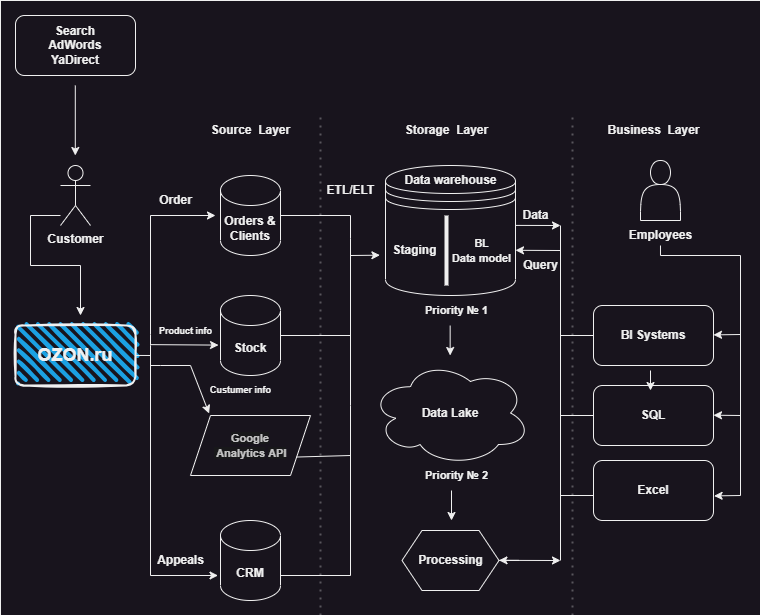

The diagram above was exported from draw.io. Its source (the exported page's mxGraphModel, read from the mxfile embedded in the PNG):
<mxGraphModel dx="864" dy="516" grid="1" gridSize="10" guides="1" tooltips="1" connect="1" arrows="1" fold="1" page="1" pageScale="1" pageWidth="850" pageHeight="1100" background="#1A1A1A" math="0" shadow="1">
  <root>
    <mxCell id="WIyWlLk6GJQsqaUBKTNV-0" />
    <mxCell id="WIyWlLk6GJQsqaUBKTNV-1" parent="WIyWlLk6GJQsqaUBKTNV-0" />
    <mxCell id="RezhIBUIcCbog2ukldAD-1" value="" style="rounded=0;whiteSpace=wrap;html=1;" parent="WIyWlLk6GJQsqaUBKTNV-1" vertex="1">
      <mxGeometry x="10" y="25" width="760" height="615" as="geometry" />
    </mxCell>
    <mxCell id="pR_fTsd9zCCfwjUKr6uW-20" style="edgeStyle=orthogonalEdgeStyle;rounded=0;orthogonalLoop=1;jettySize=auto;html=1;exitX=0;exitY=1;exitDx=0;exitDy=0;exitPerimeter=0;" parent="WIyWlLk6GJQsqaUBKTNV-1" edge="1">
      <mxGeometry relative="1" as="geometry">
        <mxPoint x="90" y="340" as="targetPoint" />
        <mxPoint x="70" y="240" as="sourcePoint" />
        <Array as="points">
          <mxPoint x="40" y="240" />
          <mxPoint x="40" y="290" />
          <mxPoint x="90" y="290" />
        </Array>
      </mxGeometry>
    </mxCell>
    <mxCell id="pR_fTsd9zCCfwjUKr6uW-0" value="&lt;b&gt;Orders &amp;amp;&lt;br&gt;Clients&lt;/b&gt;" style="shape=cylinder3;whiteSpace=wrap;html=1;boundedLbl=1;backgroundOutline=1;size=15;" parent="WIyWlLk6GJQsqaUBKTNV-1" vertex="1">
      <mxGeometry x="230" y="200" width="60" height="80" as="geometry" />
    </mxCell>
    <mxCell id="pR_fTsd9zCCfwjUKr6uW-1" value="&lt;b&gt;CRM&lt;/b&gt;" style="shape=cylinder3;whiteSpace=wrap;html=1;boundedLbl=1;backgroundOutline=1;size=15;" parent="WIyWlLk6GJQsqaUBKTNV-1" vertex="1">
      <mxGeometry x="230" y="545" width="60" height="80" as="geometry" />
    </mxCell>
    <mxCell id="pR_fTsd9zCCfwjUKr6uW-2" value="&lt;b&gt;Stock&lt;/b&gt;" style="shape=cylinder3;whiteSpace=wrap;html=1;boundedLbl=1;backgroundOutline=1;size=15;" parent="WIyWlLk6GJQsqaUBKTNV-1" vertex="1">
      <mxGeometry x="230" y="320" width="60" height="80" as="geometry" />
    </mxCell>
    <mxCell id="pR_fTsd9zCCfwjUKr6uW-3" value="&lt;b&gt;Data Lake&lt;/b&gt;" style="ellipse;shape=cloud;whiteSpace=wrap;html=1;" parent="WIyWlLk6GJQsqaUBKTNV-1" vertex="1">
      <mxGeometry x="380" y="385" width="160" height="105" as="geometry" />
    </mxCell>
    <mxCell id="pR_fTsd9zCCfwjUKr6uW-4" value="&lt;b&gt;Сustomer&lt;/b&gt;" style="shape=umlActor;verticalLabelPosition=bottom;verticalAlign=top;html=1;outlineConnect=0;" parent="WIyWlLk6GJQsqaUBKTNV-1" vertex="1">
      <mxGeometry x="70" y="190" width="30" height="60" as="geometry" />
    </mxCell>
    <mxCell id="pR_fTsd9zCCfwjUKr6uW-8" value="" style="shape=datastore;whiteSpace=wrap;html=1;" parent="WIyWlLk6GJQsqaUBKTNV-1" vertex="1">
      <mxGeometry x="395" y="190" width="130" height="130" as="geometry" />
    </mxCell>
    <mxCell id="pR_fTsd9zCCfwjUKr6uW-12" value="&lt;b&gt;Source&amp;nbsp; Layer&lt;/b&gt;" style="text;html=1;align=center;verticalAlign=middle;resizable=0;points=[];autosize=1;strokeColor=none;fillColor=none;" parent="WIyWlLk6GJQsqaUBKTNV-1" vertex="1">
      <mxGeometry x="210" y="140" width="100" height="30" as="geometry" />
    </mxCell>
    <mxCell id="pR_fTsd9zCCfwjUKr6uW-13" value="" style="line;strokeWidth=4;direction=south;html=1;perimeter=backbonePerimeter;points=[];outlineConnect=0;" parent="WIyWlLk6GJQsqaUBKTNV-1" vertex="1">
      <mxGeometry x="451" y="240" width="10" height="70" as="geometry" />
    </mxCell>
    <mxCell id="pR_fTsd9zCCfwjUKr6uW-16" value="&lt;b&gt;Search&lt;br&gt;AdWords&lt;br&gt;YaDirect&lt;/b&gt;" style="rounded=1;whiteSpace=wrap;html=1;" parent="WIyWlLk6GJQsqaUBKTNV-1" vertex="1">
      <mxGeometry x="25" y="40" width="120" height="60" as="geometry" />
    </mxCell>
    <mxCell id="pR_fTsd9zCCfwjUKr6uW-18" style="edgeStyle=orthogonalEdgeStyle;rounded=0;orthogonalLoop=1;jettySize=auto;html=1;entryX=0.5;entryY=0;entryDx=0;entryDy=0;entryPerimeter=0;strokeColor=none;" parent="WIyWlLk6GJQsqaUBKTNV-1" edge="1">
      <mxGeometry relative="1" as="geometry">
        <mxPoint x="85" y="120" as="sourcePoint" />
        <mxPoint x="84.86" y="180" as="targetPoint" />
        <Array as="points">
          <mxPoint x="85" y="150" />
          <mxPoint x="85" y="150" />
        </Array>
      </mxGeometry>
    </mxCell>
    <mxCell id="pR_fTsd9zCCfwjUKr6uW-22" style="edgeStyle=orthogonalEdgeStyle;rounded=0;orthogonalLoop=1;jettySize=auto;html=1;strokeColor=default;endSize=6;" parent="WIyWlLk6GJQsqaUBKTNV-1" edge="1">
      <mxGeometry relative="1" as="geometry">
        <mxPoint x="225" y="240" as="targetPoint" />
        <mxPoint x="160" y="370" as="sourcePoint" />
        <Array as="points">
          <mxPoint x="160" y="359" />
          <mxPoint x="160" y="240" />
        </Array>
      </mxGeometry>
    </mxCell>
    <mxCell id="pR_fTsd9zCCfwjUKr6uW-39" style="edgeStyle=orthogonalEdgeStyle;rounded=0;orthogonalLoop=1;jettySize=auto;html=1;entryX=0;entryY=0;entryDx=0;entryDy=52.5;entryPerimeter=0;" parent="WIyWlLk6GJQsqaUBKTNV-1" source="kbHY532nSmSGehpRrfYI-19" edge="1">
      <mxGeometry relative="1" as="geometry">
        <mxPoint x="227.5" y="600" as="targetPoint" />
        <Array as="points">
          <mxPoint x="160" y="600" />
        </Array>
        <mxPoint x="142.5" y="397.50000000000006" as="sourcePoint" />
      </mxGeometry>
    </mxCell>
    <mxCell id="pR_fTsd9zCCfwjUKr6uW-21" value="&lt;b&gt;&lt;font style=&quot;font-size: 18px;&quot;&gt;OZON.r&lt;/font&gt;&lt;font style=&quot;font-size: 18px;&quot;&gt;u&lt;/font&gt;&lt;/b&gt;" style="rounded=1;whiteSpace=wrap;html=1;strokeWidth=2;fillWeight=4;hachureGap=8;hachureAngle=45;fillColor=#1ba1e2;sketch=1;" parent="WIyWlLk6GJQsqaUBKTNV-1" vertex="1">
      <mxGeometry x="25" y="350" width="120" height="60" as="geometry" />
    </mxCell>
    <mxCell id="pR_fTsd9zCCfwjUKr6uW-26" value="&lt;b&gt;Order&lt;/b&gt;" style="text;html=1;align=center;verticalAlign=middle;resizable=0;points=[];autosize=1;strokeColor=none;fillColor=none;" parent="WIyWlLk6GJQsqaUBKTNV-1" vertex="1">
      <mxGeometry x="155" y="210" width="60" height="30" as="geometry" />
    </mxCell>
    <mxCell id="pR_fTsd9zCCfwjUKr6uW-33" value="" style="endArrow=classic;html=1;rounded=0;" parent="WIyWlLk6GJQsqaUBKTNV-1" edge="1">
      <mxGeometry width="50" height="50" relative="1" as="geometry">
        <mxPoint x="84.8" y="110" as="sourcePoint" />
        <mxPoint x="84.8" y="180" as="targetPoint" />
      </mxGeometry>
    </mxCell>
    <mxCell id="pR_fTsd9zCCfwjUKr6uW-37" value="&lt;b&gt;Business&amp;nbsp; Layer&lt;/b&gt;" style="text;html=1;align=center;verticalAlign=middle;resizable=0;points=[];autosize=1;strokeColor=none;fillColor=none;" parent="WIyWlLk6GJQsqaUBKTNV-1" vertex="1">
      <mxGeometry x="603" y="140" width="120" height="30" as="geometry" />
    </mxCell>
    <mxCell id="pR_fTsd9zCCfwjUKr6uW-42" value="&lt;font style=&quot;font-size: 11px;&quot;&gt;&lt;b&gt;&lt;span style=&quot;color: rgba(255, 255, 255, 0.75); font-family: &amp;quot;YS Text&amp;quot;, Arial, Helvetica, &amp;quot;Arial Unicode MS&amp;quot;, sans-serif; text-align: start; background-color: rgb(24, 24, 26);&quot;&gt;Google&lt;br&gt;&amp;nbsp;Analytics&lt;/span&gt;&amp;nbsp;&lt;span style=&quot;color: rgba(255, 255, 255, 0.75); font-family: &amp;quot;YS Text&amp;quot;, Arial, Helvetica, &amp;quot;Arial Unicode MS&amp;quot;, sans-serif; text-align: start; background-color: rgb(24, 24, 26);&quot;&gt;API&lt;/span&gt;&lt;/b&gt;&lt;/font&gt;" style="shape=parallelogram;perimeter=parallelogramPerimeter;whiteSpace=wrap;html=1;fixedSize=1;" parent="WIyWlLk6GJQsqaUBKTNV-1" vertex="1">
      <mxGeometry x="200" y="440" width="120" height="60" as="geometry" />
    </mxCell>
    <mxCell id="pR_fTsd9zCCfwjUKr6uW-43" value="" style="shape=actor;whiteSpace=wrap;html=1;" parent="WIyWlLk6GJQsqaUBKTNV-1" vertex="1">
      <mxGeometry x="650" y="185" width="40" height="60" as="geometry" />
    </mxCell>
    <mxCell id="pR_fTsd9zCCfwjUKr6uW-45" value="&lt;b&gt;Storage&amp;nbsp; Layer&lt;/b&gt;" style="text;html=1;align=center;verticalAlign=middle;resizable=0;points=[];autosize=1;strokeColor=none;fillColor=none;" parent="WIyWlLk6GJQsqaUBKTNV-1" vertex="1">
      <mxGeometry x="401" y="140" width="110" height="30" as="geometry" />
    </mxCell>
    <mxCell id="pR_fTsd9zCCfwjUKr6uW-46" value="&lt;b&gt;Employees&lt;/b&gt;" style="text;html=1;align=center;verticalAlign=middle;resizable=0;points=[];autosize=1;strokeColor=none;fillColor=none;" parent="WIyWlLk6GJQsqaUBKTNV-1" vertex="1">
      <mxGeometry x="625" y="245" width="90" height="30" as="geometry" />
    </mxCell>
    <mxCell id="pR_fTsd9zCCfwjUKr6uW-51" value="&lt;b&gt;BI Systems&lt;/b&gt;" style="rounded=1;whiteSpace=wrap;html=1;" parent="WIyWlLk6GJQsqaUBKTNV-1" vertex="1">
      <mxGeometry x="603" y="330" width="120" height="60" as="geometry" />
    </mxCell>
    <mxCell id="pR_fTsd9zCCfwjUKr6uW-56" value="&lt;b&gt;Staging&lt;/b&gt;" style="text;html=1;align=center;verticalAlign=middle;resizable=0;points=[];autosize=1;strokeColor=none;fillColor=none;" parent="WIyWlLk6GJQsqaUBKTNV-1" vertex="1">
      <mxGeometry x="389" y="260" width="70" height="30" as="geometry" />
    </mxCell>
    <mxCell id="pR_fTsd9zCCfwjUKr6uW-57" value="&lt;font style=&quot;font-size: 11px;&quot;&gt;&lt;b&gt;BL&lt;br&gt;Data model&lt;/b&gt;&lt;/font&gt;" style="text;html=1;align=center;verticalAlign=middle;resizable=0;points=[];autosize=1;strokeColor=none;fillColor=none;" parent="WIyWlLk6GJQsqaUBKTNV-1" vertex="1">
      <mxGeometry x="451" y="255" width="80" height="40" as="geometry" />
    </mxCell>
    <mxCell id="pR_fTsd9zCCfwjUKr6uW-67" value="" style="endArrow=classic;html=1;rounded=0;entryX=0.155;entryY=-0.034;entryDx=0;entryDy=0;entryPerimeter=0;" parent="WIyWlLk6GJQsqaUBKTNV-1" target="pR_fTsd9zCCfwjUKr6uW-42" edge="1">
      <mxGeometry width="50" height="50" relative="1" as="geometry">
        <mxPoint x="160" y="390" as="sourcePoint" />
        <mxPoint x="120" y="430" as="targetPoint" />
        <Array as="points">
          <mxPoint x="170" y="390" />
          <mxPoint x="200" y="390" />
        </Array>
      </mxGeometry>
    </mxCell>
    <mxCell id="pR_fTsd9zCCfwjUKr6uW-68" value="&lt;b&gt;ETL/ELT&lt;/b&gt;" style="text;html=1;align=center;verticalAlign=middle;resizable=0;points=[];autosize=1;strokeColor=none;fillColor=none;" parent="WIyWlLk6GJQsqaUBKTNV-1" vertex="1">
      <mxGeometry x="325" y="200" width="70" height="30" as="geometry" />
    </mxCell>
    <mxCell id="pR_fTsd9zCCfwjUKr6uW-69" value="&lt;b&gt;Data&amp;nbsp;warehouse&lt;/b&gt;" style="text;html=1;align=center;verticalAlign=middle;resizable=0;points=[];autosize=1;strokeColor=none;fillColor=none;" parent="WIyWlLk6GJQsqaUBKTNV-1" vertex="1">
      <mxGeometry x="400" y="190" width="120" height="30" as="geometry" />
    </mxCell>
    <mxCell id="pR_fTsd9zCCfwjUKr6uW-70" value="&lt;font style=&quot;font-size: 11px;&quot;&gt;&lt;b&gt;Priority № 1&lt;/b&gt;&lt;/font&gt;" style="text;html=1;align=center;verticalAlign=middle;resizable=0;points=[];autosize=1;strokeColor=none;fillColor=none;" parent="WIyWlLk6GJQsqaUBKTNV-1" vertex="1">
      <mxGeometry x="421" y="320" width="90" height="30" as="geometry" />
    </mxCell>
    <mxCell id="pR_fTsd9zCCfwjUKr6uW-72" value="&lt;font style=&quot;font-size: 11px;&quot;&gt;&lt;b&gt;Priority № 2&lt;/b&gt;&lt;/font&gt;" style="text;html=1;align=center;verticalAlign=middle;resizable=0;points=[];autosize=1;strokeColor=none;fillColor=none;" parent="WIyWlLk6GJQsqaUBKTNV-1" vertex="1">
      <mxGeometry x="421" y="485" width="90" height="30" as="geometry" />
    </mxCell>
    <mxCell id="pR_fTsd9zCCfwjUKr6uW-74" value="&lt;b&gt;Appeals&lt;/b&gt;" style="text;html=1;align=center;verticalAlign=middle;resizable=0;points=[];autosize=1;strokeColor=none;fillColor=none;" parent="WIyWlLk6GJQsqaUBKTNV-1" vertex="1">
      <mxGeometry x="155" y="570" width="70" height="30" as="geometry" />
    </mxCell>
    <mxCell id="pR_fTsd9zCCfwjUKr6uW-81" value="&lt;b&gt;Processing&lt;/b&gt;" style="shape=hexagon;perimeter=hexagonPerimeter2;whiteSpace=wrap;html=1;fixedSize=1;" parent="WIyWlLk6GJQsqaUBKTNV-1" vertex="1">
      <mxGeometry x="411.5" y="555" width="97" height="60" as="geometry" />
    </mxCell>
    <mxCell id="pR_fTsd9zCCfwjUKr6uW-82" value="" style="endArrow=classic;html=1;rounded=0;" parent="WIyWlLk6GJQsqaUBKTNV-1" edge="1">
      <mxGeometry width="50" height="50" relative="1" as="geometry">
        <mxPoint x="459.65999999999997" y="350" as="sourcePoint" />
        <mxPoint x="459.65999999999997" y="380" as="targetPoint" />
      </mxGeometry>
    </mxCell>
    <mxCell id="pR_fTsd9zCCfwjUKr6uW-83" value="" style="endArrow=classic;html=1;rounded=0;exitX=0.063;exitY=0.971;exitDx=0;exitDy=0;exitPerimeter=0;entryX=-0.033;entryY=0.62;entryDx=0;entryDy=0;entryPerimeter=0;" parent="WIyWlLk6GJQsqaUBKTNV-1" source="kbHY532nSmSGehpRrfYI-19" target="pR_fTsd9zCCfwjUKr6uW-2" edge="1">
      <mxGeometry width="50" height="50" relative="1" as="geometry">
        <mxPoint x="200" y="390" as="sourcePoint" />
        <mxPoint x="250" y="340" as="targetPoint" />
      </mxGeometry>
    </mxCell>
    <mxCell id="pR_fTsd9zCCfwjUKr6uW-85" value="&lt;b&gt;SQL&lt;/b&gt;" style="rounded=1;whiteSpace=wrap;html=1;" parent="WIyWlLk6GJQsqaUBKTNV-1" vertex="1">
      <mxGeometry x="603" y="410" width="120" height="60" as="geometry" />
    </mxCell>
    <mxCell id="pR_fTsd9zCCfwjUKr6uW-87" value="" style="endArrow=none;html=1;rounded=0;" parent="WIyWlLk6GJQsqaUBKTNV-1" edge="1">
      <mxGeometry width="50" height="50" relative="1" as="geometry">
        <mxPoint x="750" y="520" as="sourcePoint" />
        <mxPoint x="750" y="280" as="targetPoint" />
      </mxGeometry>
    </mxCell>
    <mxCell id="pR_fTsd9zCCfwjUKr6uW-88" value="" style="endArrow=classic;html=1;rounded=0;" parent="WIyWlLk6GJQsqaUBKTNV-1" edge="1">
      <mxGeometry width="50" height="50" relative="1" as="geometry">
        <mxPoint x="750" y="440" as="sourcePoint" />
        <mxPoint x="723" y="439.7" as="targetPoint" />
      </mxGeometry>
    </mxCell>
    <mxCell id="pR_fTsd9zCCfwjUKr6uW-89" value="" style="endArrow=classic;html=1;rounded=0;" parent="WIyWlLk6GJQsqaUBKTNV-1" edge="1">
      <mxGeometry width="50" height="50" relative="1" as="geometry">
        <mxPoint x="750" y="359" as="sourcePoint" />
        <mxPoint x="723" y="359.39" as="targetPoint" />
      </mxGeometry>
    </mxCell>
    <mxCell id="pR_fTsd9zCCfwjUKr6uW-92" value="" style="endArrow=none;html=1;rounded=0;" parent="WIyWlLk6GJQsqaUBKTNV-1" edge="1">
      <mxGeometry width="50" height="50" relative="1" as="geometry">
        <mxPoint x="570" y="585" as="sourcePoint" />
        <mxPoint x="570" y="250" as="targetPoint" />
      </mxGeometry>
    </mxCell>
    <mxCell id="pR_fTsd9zCCfwjUKr6uW-93" value="" style="endArrow=classic;html=1;rounded=0;" parent="WIyWlLk6GJQsqaUBKTNV-1" edge="1">
      <mxGeometry width="50" height="50" relative="1" as="geometry">
        <mxPoint x="508.5" y="584.86" as="sourcePoint" />
        <mxPoint x="570" y="585" as="targetPoint" />
      </mxGeometry>
    </mxCell>
    <mxCell id="pR_fTsd9zCCfwjUKr6uW-94" value="" style="endArrow=classic;html=1;rounded=0;" parent="WIyWlLk6GJQsqaUBKTNV-1" edge="1">
      <mxGeometry width="50" height="50" relative="1" as="geometry">
        <mxPoint x="524.9952631578948" y="249.90000000000003" as="sourcePoint" />
        <mxPoint x="570" y="250" as="targetPoint" />
      </mxGeometry>
    </mxCell>
    <mxCell id="pR_fTsd9zCCfwjUKr6uW-97" value="&lt;b&gt;Excel&lt;/b&gt;" style="rounded=1;whiteSpace=wrap;html=1;" parent="WIyWlLk6GJQsqaUBKTNV-1" vertex="1">
      <mxGeometry x="603" y="485" width="120" height="60" as="geometry" />
    </mxCell>
    <mxCell id="pR_fTsd9zCCfwjUKr6uW-101" value="" style="endArrow=classic;html=1;rounded=0;entryX=1.005;entryY=0.59;entryDx=0;entryDy=0;entryPerimeter=0;" parent="WIyWlLk6GJQsqaUBKTNV-1" target="pR_fTsd9zCCfwjUKr6uW-97" edge="1">
      <mxGeometry width="50" height="50" relative="1" as="geometry">
        <mxPoint x="750" y="520" as="sourcePoint" />
        <mxPoint x="663" y="460" as="targetPoint" />
      </mxGeometry>
    </mxCell>
    <mxCell id="kbHY532nSmSGehpRrfYI-0" value="&lt;b&gt;Data&lt;/b&gt;" style="text;html=1;align=center;verticalAlign=middle;resizable=0;points=[];autosize=1;strokeColor=none;fillColor=none;" parent="WIyWlLk6GJQsqaUBKTNV-1" vertex="1">
      <mxGeometry x="520" y="225" width="50" height="30" as="geometry" />
    </mxCell>
    <mxCell id="kbHY532nSmSGehpRrfYI-1" value="" style="endArrow=none;html=1;rounded=0;" parent="WIyWlLk6GJQsqaUBKTNV-1" edge="1">
      <mxGeometry width="50" height="50" relative="1" as="geometry">
        <mxPoint x="670" y="280" as="sourcePoint" />
        <mxPoint x="750" y="280" as="targetPoint" />
      </mxGeometry>
    </mxCell>
    <mxCell id="kbHY532nSmSGehpRrfYI-2" value="" style="endArrow=none;html=1;rounded=0;" parent="WIyWlLk6GJQsqaUBKTNV-1" edge="1">
      <mxGeometry width="50" height="50" relative="1" as="geometry">
        <mxPoint x="669.98" y="280" as="sourcePoint" />
        <mxPoint x="669.98" y="270" as="targetPoint" />
      </mxGeometry>
    </mxCell>
    <mxCell id="kbHY532nSmSGehpRrfYI-8" value="" style="endArrow=classic;html=1;rounded=0;" parent="WIyWlLk6GJQsqaUBKTNV-1" edge="1">
      <mxGeometry width="50" height="50" relative="1" as="geometry">
        <mxPoint x="570" y="275" as="sourcePoint" />
        <mxPoint x="525" y="274.8" as="targetPoint" />
      </mxGeometry>
    </mxCell>
    <mxCell id="kbHY532nSmSGehpRrfYI-10" value="&lt;b&gt;Query&lt;/b&gt;" style="text;html=1;align=center;verticalAlign=middle;resizable=0;points=[];autosize=1;strokeColor=none;fillColor=none;" parent="WIyWlLk6GJQsqaUBKTNV-1" vertex="1">
      <mxGeometry x="520" y="275" width="60" height="30" as="geometry" />
    </mxCell>
    <mxCell id="kbHY532nSmSGehpRrfYI-12" value="" style="endArrow=classic;html=1;rounded=0;entryX=0.923;entryY=0.75;entryDx=0;entryDy=0;entryPerimeter=0;" parent="WIyWlLk6GJQsqaUBKTNV-1" edge="1">
      <mxGeometry width="50" height="50" relative="1" as="geometry">
        <mxPoint x="528.47" y="584.86" as="sourcePoint" />
        <mxPoint x="508.5010000000001" y="584.86" as="targetPoint" />
      </mxGeometry>
    </mxCell>
    <mxCell id="kbHY532nSmSGehpRrfYI-18" value="&lt;font style=&quot;font-size: 9px;&quot;&gt;&lt;b&gt;Custumer info&lt;/b&gt;&lt;/font&gt;" style="text;html=1;align=center;verticalAlign=middle;resizable=0;points=[];autosize=1;strokeColor=none;fillColor=none;" parent="WIyWlLk6GJQsqaUBKTNV-1" vertex="1">
      <mxGeometry x="210" y="399" width="80" height="30" as="geometry" />
    </mxCell>
    <mxCell id="kbHY532nSmSGehpRrfYI-19" value="&lt;font style=&quot;font-size: 9px;&quot;&gt;&lt;b&gt;Product info&lt;/b&gt;&lt;/font&gt;" style="text;html=1;align=center;verticalAlign=middle;resizable=0;points=[];autosize=1;strokeColor=none;fillColor=none;" parent="WIyWlLk6GJQsqaUBKTNV-1" vertex="1">
      <mxGeometry x="155" y="340" width="80" height="30" as="geometry" />
    </mxCell>
    <mxCell id="kbHY532nSmSGehpRrfYI-23" value="" style="endArrow=none;html=1;rounded=0;exitX=1;exitY=0.75;exitDx=0;exitDy=0;" parent="WIyWlLk6GJQsqaUBKTNV-1" source="pR_fTsd9zCCfwjUKr6uW-42" edge="1">
      <mxGeometry width="50" height="50" relative="1" as="geometry">
        <mxPoint x="310" y="479" as="sourcePoint" />
        <mxPoint x="360" y="480" as="targetPoint" />
      </mxGeometry>
    </mxCell>
    <mxCell id="KHrMgAfEjMKSUs2QnYBT-0" value="" style="endArrow=none;dashed=1;html=1;dashPattern=1 3;strokeWidth=2;rounded=0;opacity=30;" parent="WIyWlLk6GJQsqaUBKTNV-1" edge="1">
      <mxGeometry width="50" height="50" relative="1" as="geometry">
        <mxPoint x="330" y="640" as="sourcePoint" />
        <mxPoint x="330" y="140" as="targetPoint" />
      </mxGeometry>
    </mxCell>
    <mxCell id="KHrMgAfEjMKSUs2QnYBT-2" value="" style="endArrow=none;html=1;rounded=0;exitX=1;exitY=0;exitDx=0;exitDy=52.5;exitPerimeter=0;" parent="WIyWlLk6GJQsqaUBKTNV-1" edge="1">
      <mxGeometry width="50" height="50" relative="1" as="geometry">
        <mxPoint x="290" y="600" as="sourcePoint" />
        <mxPoint x="360" y="240" as="targetPoint" />
        <Array as="points">
          <mxPoint x="360" y="600" />
          <mxPoint x="360" y="430" />
          <mxPoint x="360" y="263" />
        </Array>
      </mxGeometry>
    </mxCell>
    <mxCell id="KHrMgAfEjMKSUs2QnYBT-4" value="" style="endArrow=none;html=1;rounded=0;exitX=1;exitY=0.5;exitDx=0;exitDy=0;exitPerimeter=0;" parent="WIyWlLk6GJQsqaUBKTNV-1" source="pR_fTsd9zCCfwjUKr6uW-0" edge="1">
      <mxGeometry width="50" height="50" relative="1" as="geometry">
        <mxPoint x="300" y="370" as="sourcePoint" />
        <mxPoint x="360" y="240" as="targetPoint" />
      </mxGeometry>
    </mxCell>
    <mxCell id="KHrMgAfEjMKSUs2QnYBT-5" value="" style="endArrow=none;html=1;rounded=0;exitX=1;exitY=0.5;exitDx=0;exitDy=0;exitPerimeter=0;" parent="WIyWlLk6GJQsqaUBKTNV-1" source="pR_fTsd9zCCfwjUKr6uW-2" edge="1">
      <mxGeometry width="50" height="50" relative="1" as="geometry">
        <mxPoint x="300" y="370" as="sourcePoint" />
        <mxPoint x="360" y="360" as="targetPoint" />
      </mxGeometry>
    </mxCell>
    <mxCell id="KHrMgAfEjMKSUs2QnYBT-7" value="" style="endArrow=classic;html=1;rounded=0;entryX=0.006;entryY=0.656;entryDx=0;entryDy=0;entryPerimeter=0;" parent="WIyWlLk6GJQsqaUBKTNV-1" target="pR_fTsd9zCCfwjUKr6uW-56" edge="1">
      <mxGeometry width="50" height="50" relative="1" as="geometry">
        <mxPoint x="360" y="280" as="sourcePoint" />
        <mxPoint x="390" y="280" as="targetPoint" />
      </mxGeometry>
    </mxCell>
    <mxCell id="NpTmKG7mozPyNORLEN84-0" value="" style="endArrow=none;dashed=1;html=1;dashPattern=1 3;strokeWidth=2;rounded=0;opacity=30;" parent="WIyWlLk6GJQsqaUBKTNV-1" edge="1">
      <mxGeometry width="50" height="50" relative="1" as="geometry">
        <mxPoint x="582" y="640" as="sourcePoint" />
        <mxPoint x="582" y="140" as="targetPoint" />
      </mxGeometry>
    </mxCell>
    <mxCell id="NpTmKG7mozPyNORLEN84-3" value="" style="endArrow=none;html=1;rounded=0;entryX=0;entryY=0.5;entryDx=0;entryDy=0;" parent="WIyWlLk6GJQsqaUBKTNV-1" target="pR_fTsd9zCCfwjUKr6uW-51" edge="1">
      <mxGeometry width="50" height="50" relative="1" as="geometry">
        <mxPoint x="570" y="360" as="sourcePoint" />
        <mxPoint x="600" y="360" as="targetPoint" />
      </mxGeometry>
    </mxCell>
    <mxCell id="NpTmKG7mozPyNORLEN84-4" value="" style="endArrow=none;html=1;rounded=0;entryX=0;entryY=0.5;entryDx=0;entryDy=0;" parent="WIyWlLk6GJQsqaUBKTNV-1" edge="1">
      <mxGeometry width="50" height="50" relative="1" as="geometry">
        <mxPoint x="570" y="520" as="sourcePoint" />
        <mxPoint x="603" y="520" as="targetPoint" />
      </mxGeometry>
    </mxCell>
    <mxCell id="NpTmKG7mozPyNORLEN84-5" value="" style="endArrow=none;html=1;rounded=0;entryX=0;entryY=0.5;entryDx=0;entryDy=0;" parent="WIyWlLk6GJQsqaUBKTNV-1" edge="1">
      <mxGeometry width="50" height="50" relative="1" as="geometry">
        <mxPoint x="570" y="440" as="sourcePoint" />
        <mxPoint x="603" y="440" as="targetPoint" />
      </mxGeometry>
    </mxCell>
    <mxCell id="BS1Z34gGzi5kLNcGfvu2-1" value="" style="endArrow=classic;html=1;rounded=0;" parent="WIyWlLk6GJQsqaUBKTNV-1" edge="1">
      <mxGeometry width="50" height="50" relative="1" as="geometry">
        <mxPoint x="461" y="515" as="sourcePoint" />
        <mxPoint x="461" y="545" as="targetPoint" />
      </mxGeometry>
    </mxCell>
    <mxCell id="8VYBiMhkVjsbHibkbgZ4-1" value="" style="endArrow=none;html=1;rounded=0;" parent="WIyWlLk6GJQsqaUBKTNV-1" edge="1">
      <mxGeometry width="50" height="50" relative="1" as="geometry">
        <mxPoint x="145" y="379.93" as="sourcePoint" />
        <mxPoint x="160" y="380" as="targetPoint" />
      </mxGeometry>
    </mxCell>
    <mxCell id="h9RGKqb3m_kUyfFlpz4p-2" style="edgeStyle=orthogonalEdgeStyle;rounded=0;orthogonalLoop=1;jettySize=auto;html=1;" parent="WIyWlLk6GJQsqaUBKTNV-1" edge="1">
      <mxGeometry relative="1" as="geometry">
        <mxPoint x="660" y="395" as="sourcePoint" />
        <mxPoint x="660" y="415" as="targetPoint" />
      </mxGeometry>
    </mxCell>
    <mxCell id="h9RGKqb3m_kUyfFlpz4p-3" style="edgeStyle=orthogonalEdgeStyle;rounded=0;orthogonalLoop=1;jettySize=auto;html=1;exitX=0.5;exitY=1;exitDx=0;exitDy=0;" parent="WIyWlLk6GJQsqaUBKTNV-1" edge="1">
      <mxGeometry relative="1" as="geometry">
        <mxPoint x="385" y="680" as="sourcePoint" />
        <mxPoint x="385" y="680" as="targetPoint" />
      </mxGeometry>
    </mxCell>
  </root>
</mxGraphModel>